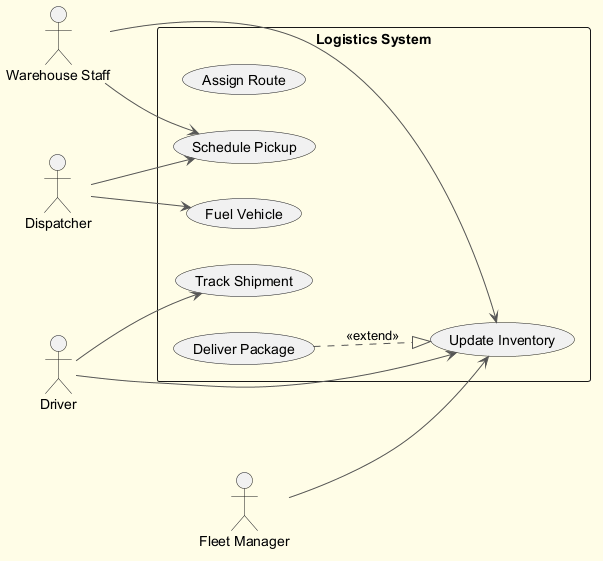

The diagram above was rendered by PlantUML. Its source (embedded in the PNG):
@startuml
skinparam backgroundColor #FFFDE7
skinparam classBackgroundColor #FFF9C4
skinparam classBorderColor #F57F17
skinparam ArrowColor #555555
left to right direction
actor "Dispatcher" as D
actor "Warehouse Staff" as WS
actor "Driver" as D1
actor "Fleet Manager" as FM
rectangle "Logistics System" {
  usecase "Assign Route" as UC_AssignRoute
  usecase "Track Shipment" as UC_TrackShipment
  usecase "Update Inventory" as UC_UpdateInventory
  usecase "Schedule Pickup" as UC_SchedulePickup
  usecase "Fuel Vehicle" as UC_FuelVehicle
  usecase "Deliver Package" as UC_DeliverPackage
}
D --> UC_SchedulePickup
D --> UC_FuelVehicle
WS --> UC_UpdateInventory
WS --> UC_SchedulePickup
D1 --> UC_TrackShipment
D1 --> UC_UpdateInventory
FM --> UC_UpdateInventory
UC_DeliverPackage ..|> UC_UpdateInventory : <<extend>>
@enduml